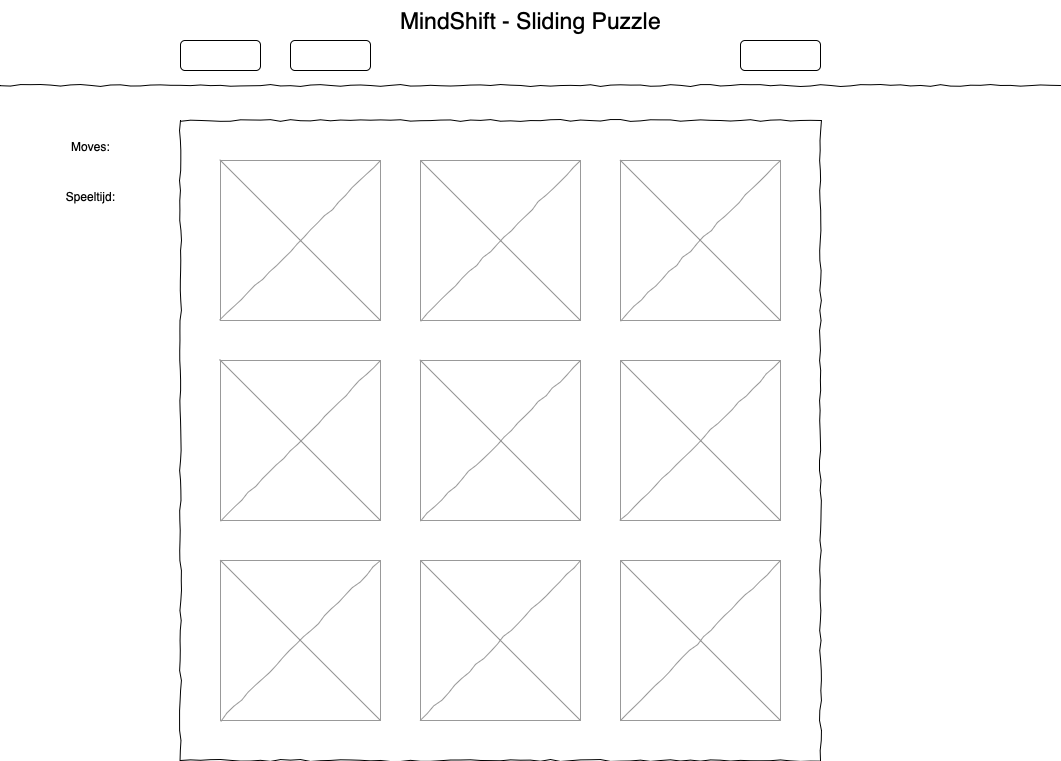

The diagram above was exported from draw.io. Its source (the exported page's mxGraphModel, read from the mxfile embedded in the PNG):
<mxGraphModel dx="1186" dy="913" grid="1" gridSize="10" guides="1" tooltips="1" connect="1" arrows="1" fold="1" page="1" pageScale="1" pageWidth="1100" pageHeight="850" background="none" math="0" shadow="0">
  <root>
    <mxCell id="0" />
    <mxCell id="1" parent="0" />
    <mxCell id="677b7b8949515195-9" value="" style="line;strokeWidth=1;html=1;rounded=0;shadow=0;labelBackgroundColor=none;fillColor=none;fontFamily=Verdana;fontSize=14;fontColor=#000000;align=center;comic=1;" parent="1" vertex="1">
      <mxGeometry x="20" y="120" width="1060" height="10" as="geometry" />
    </mxCell>
    <mxCell id="677b7b8949515195-10" value="" style="whiteSpace=wrap;html=1;rounded=0;shadow=0;labelBackgroundColor=none;strokeWidth=1;fillColor=none;fontFamily=Verdana;fontSize=12;align=center;comic=1;" parent="1" vertex="1">
      <mxGeometry x="200" y="160" width="640" height="640" as="geometry" />
    </mxCell>
    <mxCell id="677b7b8949515195-16" value="" style="verticalLabelPosition=bottom;shadow=0;dashed=0;align=center;html=1;verticalAlign=top;strokeWidth=1;shape=mxgraph.mockup.graphics.simpleIcon;strokeColor=#999999;rounded=0;labelBackgroundColor=none;fontFamily=Verdana;fontSize=14;fontColor=#000000;comic=1;" parent="1" vertex="1">
      <mxGeometry x="240" y="200" width="160" height="160" as="geometry" />
    </mxCell>
    <mxCell id="KQY0XpKWw-WJ179ol0cF-1" value="" style="verticalLabelPosition=bottom;shadow=0;dashed=0;align=center;html=1;verticalAlign=top;strokeWidth=1;shape=mxgraph.mockup.graphics.simpleIcon;strokeColor=#999999;rounded=0;labelBackgroundColor=none;fontFamily=Verdana;fontSize=14;fontColor=#000000;comic=1;" vertex="1" parent="1">
      <mxGeometry x="440" y="200" width="160" height="160" as="geometry" />
    </mxCell>
    <mxCell id="KQY0XpKWw-WJ179ol0cF-3" value="" style="verticalLabelPosition=bottom;shadow=0;dashed=0;align=center;html=1;verticalAlign=top;strokeWidth=1;shape=mxgraph.mockup.graphics.simpleIcon;strokeColor=#999999;rounded=0;labelBackgroundColor=none;fontFamily=Verdana;fontSize=14;fontColor=#000000;comic=1;" vertex="1" parent="1">
      <mxGeometry x="640" y="200" width="160" height="160" as="geometry" />
    </mxCell>
    <mxCell id="KQY0XpKWw-WJ179ol0cF-6" value="" style="verticalLabelPosition=bottom;shadow=0;dashed=0;align=center;html=1;verticalAlign=top;strokeWidth=1;shape=mxgraph.mockup.graphics.simpleIcon;strokeColor=#999999;rounded=0;labelBackgroundColor=none;fontFamily=Verdana;fontSize=14;fontColor=#000000;comic=1;" vertex="1" parent="1">
      <mxGeometry x="240" y="400" width="160" height="160" as="geometry" />
    </mxCell>
    <mxCell id="KQY0XpKWw-WJ179ol0cF-7" value="" style="verticalLabelPosition=bottom;shadow=0;dashed=0;align=center;html=1;verticalAlign=top;strokeWidth=1;shape=mxgraph.mockup.graphics.simpleIcon;strokeColor=#999999;rounded=0;labelBackgroundColor=none;fontFamily=Verdana;fontSize=14;fontColor=#000000;comic=1;" vertex="1" parent="1">
      <mxGeometry x="440" y="400" width="160" height="160" as="geometry" />
    </mxCell>
    <mxCell id="KQY0XpKWw-WJ179ol0cF-8" value="" style="verticalLabelPosition=bottom;shadow=0;dashed=0;align=center;html=1;verticalAlign=top;strokeWidth=1;shape=mxgraph.mockup.graphics.simpleIcon;strokeColor=#999999;rounded=0;labelBackgroundColor=none;fontFamily=Verdana;fontSize=14;fontColor=#000000;comic=1;" vertex="1" parent="1">
      <mxGeometry x="640" y="400" width="160" height="160" as="geometry" />
    </mxCell>
    <mxCell id="KQY0XpKWw-WJ179ol0cF-9" value="" style="verticalLabelPosition=bottom;shadow=0;dashed=0;align=center;html=1;verticalAlign=top;strokeWidth=1;shape=mxgraph.mockup.graphics.simpleIcon;strokeColor=#999999;rounded=0;labelBackgroundColor=none;fontFamily=Verdana;fontSize=14;fontColor=#000000;comic=1;" vertex="1" parent="1">
      <mxGeometry x="240" y="600" width="160" height="160" as="geometry" />
    </mxCell>
    <mxCell id="KQY0XpKWw-WJ179ol0cF-10" value="" style="verticalLabelPosition=bottom;shadow=0;dashed=0;align=center;html=1;verticalAlign=top;strokeWidth=1;shape=mxgraph.mockup.graphics.simpleIcon;strokeColor=#999999;rounded=0;labelBackgroundColor=none;fontFamily=Verdana;fontSize=14;fontColor=#000000;comic=1;" vertex="1" parent="1">
      <mxGeometry x="440" y="600" width="160" height="160" as="geometry" />
    </mxCell>
    <mxCell id="KQY0XpKWw-WJ179ol0cF-11" value="" style="verticalLabelPosition=bottom;shadow=0;dashed=0;align=center;html=1;verticalAlign=top;strokeWidth=1;shape=mxgraph.mockup.graphics.simpleIcon;strokeColor=#999999;rounded=0;labelBackgroundColor=none;fontFamily=Verdana;fontSize=14;fontColor=#000000;comic=1;" vertex="1" parent="1">
      <mxGeometry x="640" y="600" width="160" height="160" as="geometry" />
    </mxCell>
    <mxCell id="KQY0XpKWw-WJ179ol0cF-12" value="Moves:" style="text;html=1;align=center;verticalAlign=middle;whiteSpace=wrap;rounded=0;" vertex="1" parent="1">
      <mxGeometry x="80" y="170" width="60" height="30" as="geometry" />
    </mxCell>
    <mxCell id="KQY0XpKWw-WJ179ol0cF-13" value="Speeltijd:" style="text;html=1;align=center;verticalAlign=middle;whiteSpace=wrap;rounded=0;" vertex="1" parent="1">
      <mxGeometry x="80" y="220" width="60" height="30" as="geometry" />
    </mxCell>
    <mxCell id="KQY0XpKWw-WJ179ol0cF-21" value="" style="rounded=1;whiteSpace=wrap;html=1;" vertex="1" parent="1">
      <mxGeometry x="200" y="80" width="80" height="30" as="geometry" />
    </mxCell>
    <mxCell id="KQY0XpKWw-WJ179ol0cF-22" value="" style="rounded=1;whiteSpace=wrap;html=1;" vertex="1" parent="1">
      <mxGeometry x="310" y="80" width="80" height="30" as="geometry" />
    </mxCell>
    <mxCell id="KQY0XpKWw-WJ179ol0cF-23" value="" style="rounded=1;whiteSpace=wrap;html=1;" vertex="1" parent="1">
      <mxGeometry x="760" y="80" width="80" height="30" as="geometry" />
    </mxCell>
    <mxCell id="KQY0XpKWw-WJ179ol0cF-24" value="&lt;font style=&quot;font-size: 23px;&quot;&gt;MindShift - Sliding Puzzle&lt;/font&gt;" style="text;html=1;align=center;verticalAlign=middle;whiteSpace=wrap;rounded=0;" vertex="1" parent="1">
      <mxGeometry x="415" y="40" width="270" height="40" as="geometry" />
    </mxCell>
  </root>
</mxGraphModel>